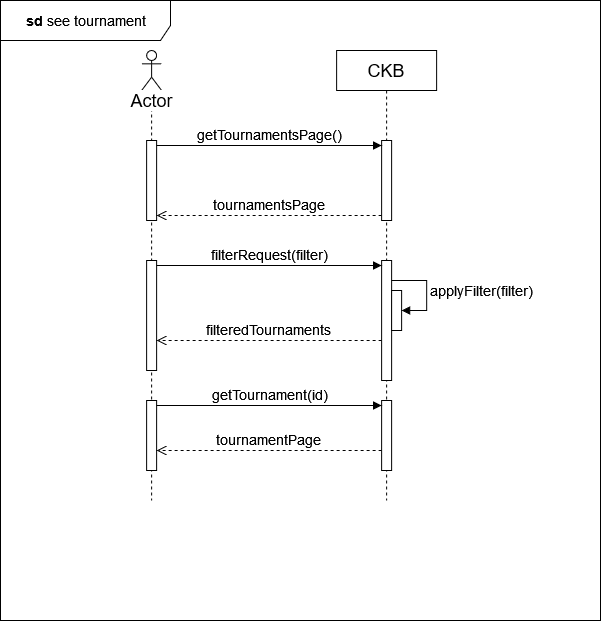

The diagram above was exported from draw.io. Its source (the exported page's mxGraphModel, read from the mxfile embedded in the PNG):
<mxGraphModel dx="1687" dy="898" grid="1" gridSize="10" guides="1" tooltips="1" connect="1" arrows="1" fold="1" page="1" pageScale="1" pageWidth="850" pageHeight="1100" math="0" shadow="0">
  <root>
    <mxCell id="0" />
    <mxCell id="1" parent="0" />
    <mxCell id="GX7AXFrgEop-SFitv_dn-2" value="" style="shape=umlLifeline;perimeter=lifelinePerimeter;whiteSpace=wrap;html=1;container=1;dropTarget=0;collapsible=0;recursiveResize=0;outlineConnect=0;portConstraint=eastwest;newEdgeStyle={&quot;curved&quot;:0,&quot;rounded&quot;:0};participant=umlActor;" parent="1" vertex="1">
      <mxGeometry x="201.12" y="80" width="20" height="450" as="geometry" />
    </mxCell>
    <mxCell id="GX7AXFrgEop-SFitv_dn-8" value="" style="html=1;points=[[0,0,0,0,5],[0,1,0,0,-5],[1,0,0,0,5],[1,1,0,0,-5]];perimeter=orthogonalPerimeter;outlineConnect=0;targetShapes=umlLifeline;portConstraint=eastwest;newEdgeStyle={&quot;curved&quot;:0,&quot;rounded&quot;:0};" parent="GX7AXFrgEop-SFitv_dn-2" vertex="1">
      <mxGeometry x="5" y="90" width="10" height="80" as="geometry" />
    </mxCell>
    <mxCell id="GX7AXFrgEop-SFitv_dn-12" value="" style="html=1;points=[[0,0,0,0,5],[0,1,0,0,-5],[1,0,0,0,5],[1,1,0,0,-5]];perimeter=orthogonalPerimeter;outlineConnect=0;targetShapes=umlLifeline;portConstraint=eastwest;newEdgeStyle={&quot;curved&quot;:0,&quot;rounded&quot;:0};" parent="GX7AXFrgEop-SFitv_dn-2" vertex="1">
      <mxGeometry x="5" y="210" width="10" height="110" as="geometry" />
    </mxCell>
    <mxCell id="GX7AXFrgEop-SFitv_dn-5" value="&lt;font style=&quot;font-size: 18px;&quot;&gt;CKB&lt;/font&gt;" style="shape=umlLifeline;perimeter=lifelinePerimeter;whiteSpace=wrap;html=1;container=1;dropTarget=0;collapsible=0;recursiveResize=0;outlineConnect=0;portConstraint=eastwest;newEdgeStyle={&quot;curved&quot;:0,&quot;rounded&quot;:0};" parent="1" vertex="1">
      <mxGeometry x="396.12" y="80" width="100" height="450" as="geometry" />
    </mxCell>
    <mxCell id="GX7AXFrgEop-SFitv_dn-9" value="" style="html=1;points=[[0,0,0,0,5],[0,1,0,0,-5],[1,0,0,0,5],[1,1,0,0,-5]];perimeter=orthogonalPerimeter;outlineConnect=0;targetShapes=umlLifeline;portConstraint=eastwest;newEdgeStyle={&quot;curved&quot;:0,&quot;rounded&quot;:0};" parent="GX7AXFrgEop-SFitv_dn-5" vertex="1">
      <mxGeometry x="45" y="90" width="10" height="80" as="geometry" />
    </mxCell>
    <mxCell id="GX7AXFrgEop-SFitv_dn-13" value="" style="html=1;points=[[0,0,0,0,5],[0,1,0,0,-5],[1,0,0,0,5],[1,1,0,0,-5]];perimeter=orthogonalPerimeter;outlineConnect=0;targetShapes=umlLifeline;portConstraint=eastwest;newEdgeStyle={&quot;curved&quot;:0,&quot;rounded&quot;:0};" parent="GX7AXFrgEop-SFitv_dn-5" vertex="1">
      <mxGeometry x="45" y="210" width="10" height="120" as="geometry" />
    </mxCell>
    <mxCell id="GX7AXFrgEop-SFitv_dn-16" value="" style="html=1;points=[[0,0,0,0,5],[0,1,0,0,-5],[1,0,0,0,5],[1,1,0,0,-5]];perimeter=orthogonalPerimeter;outlineConnect=0;targetShapes=umlLifeline;portConstraint=eastwest;newEdgeStyle={&quot;curved&quot;:0,&quot;rounded&quot;:0};" parent="GX7AXFrgEop-SFitv_dn-5" vertex="1">
      <mxGeometry x="55" y="240" width="10" height="40" as="geometry" />
    </mxCell>
    <mxCell id="GX7AXFrgEop-SFitv_dn-17" value="&lt;font style=&quot;font-size: 14px;&quot;&gt;applyFilter(filter)&lt;/font&gt;" style="html=1;align=left;spacingLeft=2;endArrow=block;rounded=0;edgeStyle=orthogonalEdgeStyle;curved=0;rounded=0;" parent="GX7AXFrgEop-SFitv_dn-5" source="GX7AXFrgEop-SFitv_dn-13" target="GX7AXFrgEop-SFitv_dn-16" edge="1">
      <mxGeometry relative="1" as="geometry">
        <mxPoint x="60" y="330" as="sourcePoint" />
        <Array as="points">
          <mxPoint x="90" y="230" />
          <mxPoint x="90" y="260" />
        </Array>
      </mxGeometry>
    </mxCell>
    <mxCell id="GX7AXFrgEop-SFitv_dn-10" value="&lt;font style=&quot;font-size: 14px;&quot;&gt;getTournamentsPage()&lt;/font&gt;" style="html=1;verticalAlign=bottom;endArrow=block;curved=0;rounded=0;entryX=0;entryY=0;entryDx=0;entryDy=5;" parent="1" source="GX7AXFrgEop-SFitv_dn-8" target="GX7AXFrgEop-SFitv_dn-9" edge="1">
      <mxGeometry relative="1" as="geometry">
        <mxPoint x="371.12" y="175" as="sourcePoint" />
      </mxGeometry>
    </mxCell>
    <mxCell id="GX7AXFrgEop-SFitv_dn-11" value="&lt;font style=&quot;font-size: 14px;&quot;&gt;tournamentsPage&lt;/font&gt;" style="html=1;verticalAlign=bottom;endArrow=open;dashed=1;endSize=8;curved=0;rounded=0;exitX=0;exitY=1;exitDx=0;exitDy=-5;" parent="1" source="GX7AXFrgEop-SFitv_dn-9" target="GX7AXFrgEop-SFitv_dn-8" edge="1">
      <mxGeometry relative="1" as="geometry">
        <mxPoint x="371.12" y="245" as="targetPoint" />
      </mxGeometry>
    </mxCell>
    <mxCell id="GX7AXFrgEop-SFitv_dn-14" value="&lt;font style=&quot;font-size: 14px;&quot;&gt;filterRequest(filter)&lt;/font&gt;" style="html=1;verticalAlign=bottom;endArrow=block;curved=0;rounded=0;entryX=0;entryY=0;entryDx=0;entryDy=5;" parent="1" source="GX7AXFrgEop-SFitv_dn-12" target="GX7AXFrgEop-SFitv_dn-13" edge="1">
      <mxGeometry relative="1" as="geometry">
        <mxPoint x="371.12" y="395" as="sourcePoint" />
      </mxGeometry>
    </mxCell>
    <mxCell id="GX7AXFrgEop-SFitv_dn-18" value="&lt;font style=&quot;font-size: 18px;&quot;&gt;Actor&lt;/font&gt;" style="text;html=1;align=center;verticalAlign=middle;resizable=0;points=[];autosize=1;strokeColor=none;fillColor=none;labelBackgroundColor=default;" parent="1" vertex="1">
      <mxGeometry x="176.12" y="110" width="70" height="40" as="geometry" />
    </mxCell>
    <mxCell id="GX7AXFrgEop-SFitv_dn-20" value="&lt;font style=&quot;font-size: 14px;&quot;&gt;filteredTournaments&lt;/font&gt;" style="html=1;verticalAlign=bottom;endArrow=open;dashed=1;endSize=8;curved=0;rounded=0;" parent="1" source="GX7AXFrgEop-SFitv_dn-13" target="GX7AXFrgEop-SFitv_dn-12" edge="1">
      <mxGeometry relative="1" as="geometry">
        <mxPoint x="221.12" y="480" as="targetPoint" />
        <mxPoint x="446.12" y="480" as="sourcePoint" />
        <Array as="points">
          <mxPoint x="340" y="370" />
        </Array>
      </mxGeometry>
    </mxCell>
    <mxCell id="F8hlCDITqm6pcVSmOtNA-2" value="&lt;font style=&quot;font-size: 14px;&quot;&gt;&lt;b&gt;&amp;nbsp;sd &lt;/b&gt;see tournament&lt;b&gt;&lt;br&gt;&lt;/b&gt;&lt;/font&gt;" style="shape=umlFrame;whiteSpace=wrap;html=1;pointerEvents=0;width=170;height=40;" vertex="1" parent="1">
      <mxGeometry x="60" y="30" width="600" height="620" as="geometry" />
    </mxCell>
    <mxCell id="F8hlCDITqm6pcVSmOtNA-4" value="" style="html=1;points=[[0,0,0,0,5],[0,1,0,0,-5],[1,0,0,0,5],[1,1,0,0,-5]];perimeter=orthogonalPerimeter;outlineConnect=0;targetShapes=umlLifeline;portConstraint=eastwest;newEdgeStyle={&quot;curved&quot;:0,&quot;rounded&quot;:0};" vertex="1" parent="1">
      <mxGeometry x="206.12" y="430" width="10" height="70" as="geometry" />
    </mxCell>
    <mxCell id="F8hlCDITqm6pcVSmOtNA-5" value="" style="html=1;points=[[0,0,0,0,5],[0,1,0,0,-5],[1,0,0,0,5],[1,1,0,0,-5]];perimeter=orthogonalPerimeter;outlineConnect=0;targetShapes=umlLifeline;portConstraint=eastwest;newEdgeStyle={&quot;curved&quot;:0,&quot;rounded&quot;:0};" vertex="1" parent="1">
      <mxGeometry x="441.12" y="430" width="10" height="70" as="geometry" />
    </mxCell>
    <mxCell id="F8hlCDITqm6pcVSmOtNA-6" value="&lt;font style=&quot;font-size: 14px;&quot;&gt;getTournament(id)&lt;/font&gt;" style="html=1;verticalAlign=bottom;endArrow=block;rounded=0;entryX=0;entryY=0;entryDx=0;entryDy=5;" edge="1" target="F8hlCDITqm6pcVSmOtNA-5" parent="1" source="F8hlCDITqm6pcVSmOtNA-4">
      <mxGeometry relative="1" as="geometry">
        <mxPoint x="280" y="465" as="sourcePoint" />
        <Array as="points" />
      </mxGeometry>
    </mxCell>
    <mxCell id="F8hlCDITqm6pcVSmOtNA-7" value="&lt;font style=&quot;font-size: 14px;&quot;&gt;tournamentPage&lt;/font&gt;" style="html=1;verticalAlign=bottom;endArrow=open;dashed=1;endSize=8;curved=0;rounded=0;" edge="1" source="F8hlCDITqm6pcVSmOtNA-5" parent="1" target="F8hlCDITqm6pcVSmOtNA-4">
      <mxGeometry relative="1" as="geometry">
        <mxPoint x="280" y="535" as="targetPoint" />
        <Array as="points">
          <mxPoint x="330" y="480" />
        </Array>
      </mxGeometry>
    </mxCell>
  </root>
</mxGraphModel>